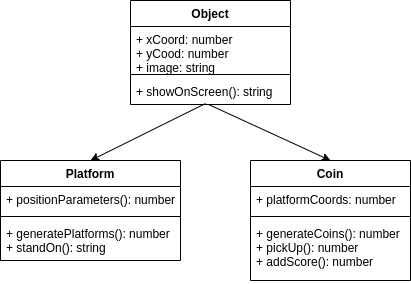

The diagram above was exported from draw.io. Its source (the exported page's mxGraphModel, read from the mxfile embedded in the PNG):
<mxGraphModel dx="936" dy="510" grid="1" gridSize="10" guides="1" tooltips="1" connect="1" arrows="1" fold="1" page="1" pageScale="1" pageWidth="850" pageHeight="1100" math="0" shadow="0">
  <root>
    <mxCell id="0" />
    <mxCell id="1" parent="0" />
    <mxCell id="2" value="Object" style="swimlane;fontStyle=1;align=center;verticalAlign=top;childLayout=stackLayout;horizontal=1;startSize=26;horizontalStack=0;resizeParent=1;resizeParentMax=0;resizeLast=0;collapsible=1;marginBottom=0;" parent="1" vertex="1">
      <mxGeometry x="290" y="30" width="160" height="104" as="geometry" />
    </mxCell>
    <mxCell id="3" value="+ xCoord: number&#10;+ yCood: number&#10;+ image: string" style="text;strokeColor=none;fillColor=none;align=left;verticalAlign=top;spacingLeft=4;spacingRight=4;overflow=hidden;rotatable=0;points=[[0,0.5],[1,0.5]];portConstraint=eastwest;" parent="2" vertex="1">
      <mxGeometry y="26" width="160" height="44" as="geometry" />
    </mxCell>
    <mxCell id="4" value="" style="line;strokeWidth=1;fillColor=none;align=left;verticalAlign=middle;spacingTop=-1;spacingLeft=3;spacingRight=3;rotatable=0;labelPosition=right;points=[];portConstraint=eastwest;strokeColor=inherit;" parent="2" vertex="1">
      <mxGeometry y="70" width="160" height="8" as="geometry" />
    </mxCell>
    <mxCell id="5" value="+ showOnScreen(): string" style="text;strokeColor=none;fillColor=none;align=left;verticalAlign=top;spacingLeft=4;spacingRight=4;overflow=hidden;rotatable=0;points=[[0,0.5],[1,0.5]];portConstraint=eastwest;" parent="2" vertex="1">
      <mxGeometry y="78" width="160" height="26" as="geometry" />
    </mxCell>
    <mxCell id="10" value="Platform" style="swimlane;fontStyle=1;align=center;verticalAlign=top;childLayout=stackLayout;horizontal=1;startSize=26;horizontalStack=0;resizeParent=1;resizeParentMax=0;resizeLast=0;collapsible=1;marginBottom=0;" parent="1" vertex="1">
      <mxGeometry x="160" y="190" width="180" height="100" as="geometry" />
    </mxCell>
    <mxCell id="11" value="+ positionParameters(): number" style="text;strokeColor=none;fillColor=none;align=left;verticalAlign=top;spacingLeft=4;spacingRight=4;overflow=hidden;rotatable=0;points=[[0,0.5],[1,0.5]];portConstraint=eastwest;" parent="10" vertex="1">
      <mxGeometry y="26" width="180" height="26" as="geometry" />
    </mxCell>
    <mxCell id="12" value="" style="line;strokeWidth=1;fillColor=none;align=left;verticalAlign=middle;spacingTop=-1;spacingLeft=3;spacingRight=3;rotatable=0;labelPosition=right;points=[];portConstraint=eastwest;strokeColor=inherit;" parent="10" vertex="1">
      <mxGeometry y="52" width="180" height="8" as="geometry" />
    </mxCell>
    <mxCell id="13" value="+ generatePlatforms(): number&#10;+ standOn(): string" style="text;strokeColor=none;fillColor=none;align=left;verticalAlign=top;spacingLeft=4;spacingRight=4;overflow=hidden;rotatable=0;points=[[0,0.5],[1,0.5]];portConstraint=eastwest;" parent="10" vertex="1">
      <mxGeometry y="60" width="180" height="40" as="geometry" />
    </mxCell>
    <mxCell id="14" value="Coin" style="swimlane;fontStyle=1;align=center;verticalAlign=top;childLayout=stackLayout;horizontal=1;startSize=26;horizontalStack=0;resizeParent=1;resizeParentMax=0;resizeLast=0;collapsible=1;marginBottom=0;" parent="1" vertex="1">
      <mxGeometry x="410" y="190" width="160" height="120" as="geometry" />
    </mxCell>
    <mxCell id="15" value="+ platformCoords: number" style="text;strokeColor=none;fillColor=none;align=left;verticalAlign=top;spacingLeft=4;spacingRight=4;overflow=hidden;rotatable=0;points=[[0,0.5],[1,0.5]];portConstraint=eastwest;" parent="14" vertex="1">
      <mxGeometry y="26" width="160" height="26" as="geometry" />
    </mxCell>
    <mxCell id="16" value="" style="line;strokeWidth=1;fillColor=none;align=left;verticalAlign=middle;spacingTop=-1;spacingLeft=3;spacingRight=3;rotatable=0;labelPosition=right;points=[];portConstraint=eastwest;strokeColor=inherit;" parent="14" vertex="1">
      <mxGeometry y="52" width="160" height="8" as="geometry" />
    </mxCell>
    <mxCell id="17" value="+ generateCoins(): number&#10;+ pickUp(): number&#10;+ addScore(): number" style="text;strokeColor=none;fillColor=none;align=left;verticalAlign=top;spacingLeft=4;spacingRight=4;overflow=hidden;rotatable=0;points=[[0,0.5],[1,0.5]];portConstraint=eastwest;" parent="14" vertex="1">
      <mxGeometry y="60" width="160" height="60" as="geometry" />
    </mxCell>
    <mxCell id="18" value="" style="endArrow=classic;html=1;exitX=0.488;exitY=1;exitDx=0;exitDy=0;exitPerimeter=0;entryX=0.5;entryY=0;entryDx=0;entryDy=0;" parent="1" source="5" target="14" edge="1">
      <mxGeometry width="50" height="50" relative="1" as="geometry">
        <mxPoint x="450" y="290" as="sourcePoint" />
        <mxPoint x="500" y="240" as="targetPoint" />
      </mxGeometry>
    </mxCell>
    <mxCell id="19" value="" style="endArrow=classic;html=1;exitX=0.469;exitY=0.962;exitDx=0;exitDy=0;exitPerimeter=0;entryX=0.5;entryY=0;entryDx=0;entryDy=0;" parent="1" source="5" target="10" edge="1">
      <mxGeometry width="50" height="50" relative="1" as="geometry">
        <mxPoint x="450" y="290" as="sourcePoint" />
        <mxPoint x="500" y="240" as="targetPoint" />
      </mxGeometry>
    </mxCell>
  </root>
</mxGraphModel>